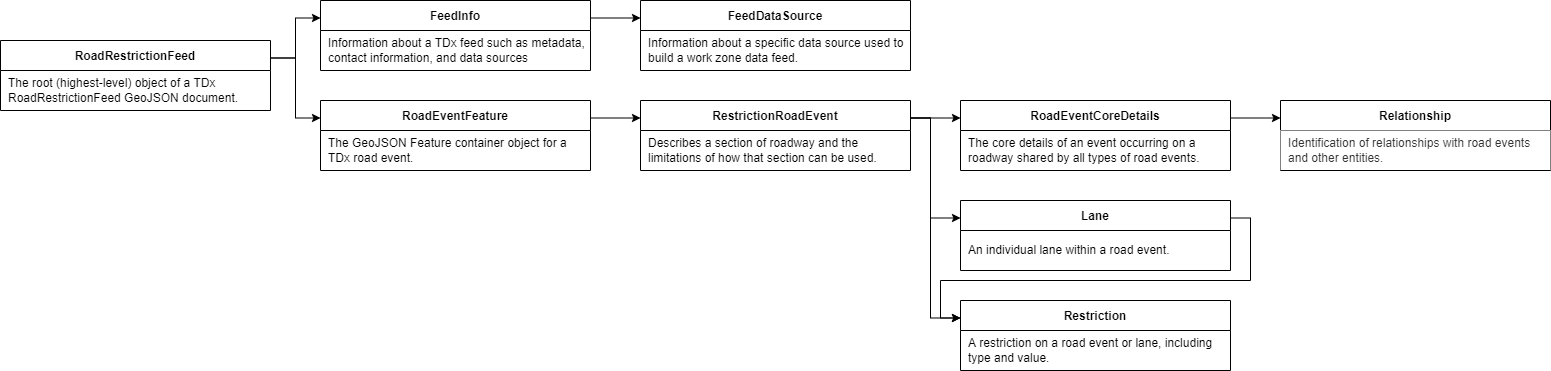

The diagram above was exported from draw.io. Its source (the exported page's mxGraphModel, read from the mxfile embedded in the PNG):
<mxGraphModel dx="803" dy="695" grid="1" gridSize="10" guides="0" tooltips="1" connect="1" arrows="1" fold="1" page="1" pageScale="1" pageWidth="1100" pageHeight="850" math="0" shadow="0" extFonts="Permanent Marker^https://fonts.googleapis.com/css?family=Permanent+Marker">
  <root>
    <mxCell id="0" />
    <mxCell id="1" parent="0" />
    <mxCell id="k0RqxaRmuKo-K8MDaf9T-9" style="edgeStyle=orthogonalEdgeStyle;rounded=0;orthogonalLoop=1;jettySize=auto;html=1;exitX=1;exitY=0.25;exitDx=0;exitDy=0;entryX=0;entryY=0.25;entryDx=0;entryDy=0;" parent="1" target="C-vyLk0tnHw3VtMMgP7b-23" edge="1">
      <mxGeometry relative="1" as="geometry">
        <mxPoint x="340" y="147.5" as="sourcePoint" />
      </mxGeometry>
    </mxCell>
    <mxCell id="k0RqxaRmuKo-K8MDaf9T-10" style="edgeStyle=orthogonalEdgeStyle;rounded=0;orthogonalLoop=1;jettySize=auto;html=1;exitX=1;exitY=0.5;exitDx=0;exitDy=0;entryX=-0.003;entryY=0.158;entryDx=0;entryDy=0;entryPerimeter=0;" parent="1" target="BHbQhKfwGy02K6a1aAIS-3" edge="1">
      <mxGeometry relative="1" as="geometry" />
    </mxCell>
    <mxCell id="C-vyLk0tnHw3VtMMgP7b-23" value="FeedInfo" style="shape=table;startSize=30;container=1;collapsible=1;childLayout=tableLayout;fixedRows=1;rowLines=0;fontStyle=1;align=center;resizeLast=1;" parent="1" vertex="1">
      <mxGeometry x="390" y="90" width="270" height="70" as="geometry" />
    </mxCell>
    <mxCell id="C-vyLk0tnHw3VtMMgP7b-27" value="" style="shape=partialRectangle;collapsible=0;dropTarget=0;pointerEvents=0;fillColor=none;points=[[0,0.5],[1,0.5]];portConstraint=eastwest;top=0;left=0;right=0;bottom=0;" parent="C-vyLk0tnHw3VtMMgP7b-23" vertex="1">
      <mxGeometry y="30" width="270" height="40" as="geometry" />
    </mxCell>
    <mxCell id="C-vyLk0tnHw3VtMMgP7b-29" value="Information about a TDx feed such as metadata, contact information, and data sources" style="shape=partialRectangle;overflow=hidden;connectable=0;fillColor=none;top=0;left=0;bottom=0;right=0;align=left;spacingLeft=6;fontStyle=0;whiteSpace=wrap;" parent="C-vyLk0tnHw3VtMMgP7b-27" vertex="1">
      <mxGeometry width="270" height="40" as="geometry">
        <mxRectangle width="270" height="40" as="alternateBounds" />
      </mxGeometry>
    </mxCell>
    <mxCell id="BHbQhKfwGy02K6a1aAIS-3" value="RoadEventFeature" style="shape=table;startSize=30;container=1;collapsible=1;childLayout=tableLayout;fixedRows=1;rowLines=0;fontStyle=1;align=center;resizeLast=1;" parent="1" vertex="1">
      <mxGeometry x="390" y="190" width="270" height="70" as="geometry" />
    </mxCell>
    <mxCell id="BHbQhKfwGy02K6a1aAIS-4" value="" style="shape=partialRectangle;collapsible=0;dropTarget=0;pointerEvents=0;fillColor=none;points=[[0,0.5],[1,0.5]];portConstraint=eastwest;top=0;left=0;right=0;bottom=0;" parent="BHbQhKfwGy02K6a1aAIS-3" vertex="1">
      <mxGeometry y="30" width="270" height="39" as="geometry" />
    </mxCell>
    <mxCell id="BHbQhKfwGy02K6a1aAIS-6" value="The GeoJSON Feature container object for a TDx road event." style="shape=partialRectangle;overflow=hidden;connectable=0;top=0;left=0;bottom=0;right=0;align=left;spacingLeft=6;fontStyle=0;strokeColor=#d6b656;fillColor=none;whiteSpace=wrap;" parent="BHbQhKfwGy02K6a1aAIS-4" vertex="1">
      <mxGeometry width="270" height="39" as="geometry">
        <mxRectangle width="270" height="39" as="alternateBounds" />
      </mxGeometry>
    </mxCell>
    <mxCell id="qHT-F6r8HrtqaLLa95We-6" value="FeedDataSource" style="shape=table;startSize=30;container=1;collapsible=1;childLayout=tableLayout;fixedRows=1;rowLines=0;fontStyle=1;align=center;resizeLast=1;" parent="1" vertex="1">
      <mxGeometry x="710" y="90" width="270" height="70" as="geometry" />
    </mxCell>
    <mxCell id="qHT-F6r8HrtqaLLa95We-7" value="" style="shape=partialRectangle;collapsible=0;dropTarget=0;pointerEvents=0;fillColor=none;points=[[0,0.5],[1,0.5]];portConstraint=eastwest;top=0;left=0;right=0;bottom=0;" parent="qHT-F6r8HrtqaLLa95We-6" vertex="1">
      <mxGeometry y="30" width="270" height="39" as="geometry" />
    </mxCell>
    <mxCell id="qHT-F6r8HrtqaLLa95We-9" value="Information about a specific data source used to build a work zone data feed." style="shape=partialRectangle;overflow=hidden;connectable=0;top=0;left=0;bottom=0;right=0;align=left;spacingLeft=6;fontStyle=0;strokeColor=#d6b656;fillColor=none;whiteSpace=wrap;" parent="qHT-F6r8HrtqaLLa95We-7" vertex="1">
      <mxGeometry width="270" height="39" as="geometry">
        <mxRectangle width="270" height="39" as="alternateBounds" />
      </mxGeometry>
    </mxCell>
    <mxCell id="qHT-F6r8HrtqaLLa95We-10" value="RestrictionRoadEvent" style="shape=table;startSize=30;container=1;collapsible=1;childLayout=tableLayout;fixedRows=1;rowLines=0;fontStyle=1;align=center;resizeLast=1;" parent="1" vertex="1">
      <mxGeometry x="710" y="190" width="270" height="70" as="geometry" />
    </mxCell>
    <mxCell id="qHT-F6r8HrtqaLLa95We-11" value="" style="shape=partialRectangle;collapsible=0;dropTarget=0;pointerEvents=0;fillColor=none;points=[[0,0.5],[1,0.5]];portConstraint=eastwest;top=0;left=0;right=0;bottom=0;" parent="qHT-F6r8HrtqaLLa95We-10" vertex="1">
      <mxGeometry y="30" width="270" height="39" as="geometry" />
    </mxCell>
    <mxCell id="qHT-F6r8HrtqaLLa95We-13" value="Describes a section of roadway and the limitations of how that section can be used." style="shape=partialRectangle;overflow=hidden;connectable=0;top=0;left=0;bottom=0;right=0;align=left;spacingLeft=6;fontStyle=0;strokeColor=#d6b656;fillColor=none;whiteSpace=wrap;" parent="qHT-F6r8HrtqaLLa95We-11" vertex="1">
      <mxGeometry width="270" height="39" as="geometry">
        <mxRectangle width="270" height="39" as="alternateBounds" />
      </mxGeometry>
    </mxCell>
    <mxCell id="qHT-F6r8HrtqaLLa95We-18" value="RoadEventCoreDetails" style="shape=table;startSize=30;container=1;collapsible=1;childLayout=tableLayout;fixedRows=1;rowLines=0;fontStyle=1;align=center;resizeLast=1;" parent="1" vertex="1">
      <mxGeometry x="1030" y="190" width="270" height="70" as="geometry" />
    </mxCell>
    <mxCell id="qHT-F6r8HrtqaLLa95We-19" value="" style="shape=partialRectangle;collapsible=0;dropTarget=0;pointerEvents=0;fillColor=none;points=[[0,0.5],[1,0.5]];portConstraint=eastwest;top=0;left=0;right=0;bottom=0;" parent="qHT-F6r8HrtqaLLa95We-18" vertex="1">
      <mxGeometry y="30" width="270" height="39" as="geometry" />
    </mxCell>
    <mxCell id="qHT-F6r8HrtqaLLa95We-21" value="The core details of an event occurring on a roadway shared by all types of road events." style="shape=partialRectangle;overflow=hidden;connectable=0;top=0;left=0;bottom=0;right=0;align=left;spacingLeft=6;fontStyle=0;strokeColor=#d6b656;fillColor=none;whiteSpace=wrap;" parent="qHT-F6r8HrtqaLLa95We-19" vertex="1">
      <mxGeometry width="270" height="39" as="geometry">
        <mxRectangle width="270" height="39" as="alternateBounds" />
      </mxGeometry>
    </mxCell>
    <mxCell id="qHT-F6r8HrtqaLLa95We-22" value="Lane" style="shape=table;startSize=30;container=1;collapsible=1;childLayout=tableLayout;fixedRows=1;rowLines=0;fontStyle=1;align=center;resizeLast=1;" parent="1" vertex="1">
      <mxGeometry x="1030" y="290" width="270" height="70" as="geometry" />
    </mxCell>
    <mxCell id="qHT-F6r8HrtqaLLa95We-23" value="" style="shape=partialRectangle;collapsible=0;dropTarget=0;pointerEvents=0;fillColor=none;points=[[0,0.5],[1,0.5]];portConstraint=eastwest;top=0;left=0;right=0;bottom=0;" parent="qHT-F6r8HrtqaLLa95We-22" vertex="1">
      <mxGeometry y="30" width="270" height="39" as="geometry" />
    </mxCell>
    <mxCell id="qHT-F6r8HrtqaLLa95We-25" value="An individual lane within a road event." style="shape=partialRectangle;overflow=hidden;connectable=0;top=0;left=0;bottom=0;right=0;align=left;spacingLeft=6;fontStyle=0;strokeColor=#d6b656;fillColor=none;whiteSpace=wrap;" parent="qHT-F6r8HrtqaLLa95We-23" vertex="1">
      <mxGeometry width="270" height="39" as="geometry">
        <mxRectangle width="270" height="39" as="alternateBounds" />
      </mxGeometry>
    </mxCell>
    <mxCell id="qHT-F6r8HrtqaLLa95We-26" value="Restriction" style="shape=table;startSize=30;container=1;collapsible=1;childLayout=tableLayout;fixedRows=1;rowLines=0;fontStyle=1;align=center;resizeLast=1;" parent="1" vertex="1">
      <mxGeometry x="1030" y="390" width="270" height="70" as="geometry" />
    </mxCell>
    <mxCell id="qHT-F6r8HrtqaLLa95We-27" value="" style="shape=partialRectangle;collapsible=0;dropTarget=0;pointerEvents=0;fillColor=none;points=[[0,0.5],[1,0.5]];portConstraint=eastwest;top=0;left=0;right=0;bottom=0;" parent="qHT-F6r8HrtqaLLa95We-26" vertex="1">
      <mxGeometry y="30" width="270" height="39" as="geometry" />
    </mxCell>
    <mxCell id="qHT-F6r8HrtqaLLa95We-29" value="A restriction on a road event or lane, including type and value." style="shape=partialRectangle;overflow=hidden;connectable=0;top=0;left=0;bottom=0;right=0;align=left;spacingLeft=6;fontStyle=0;strokeColor=#d6b656;fillColor=none;whiteSpace=wrap;" parent="qHT-F6r8HrtqaLLa95We-27" vertex="1">
      <mxGeometry width="270" height="39" as="geometry">
        <mxRectangle width="270" height="39" as="alternateBounds" />
      </mxGeometry>
    </mxCell>
    <mxCell id="Q4F0YYo54zgFtf_VKap_-1" value="Relationship" style="shape=table;startSize=30;container=1;collapsible=1;childLayout=tableLayout;fixedRows=1;rowLines=0;fontStyle=1;align=center;resizeLast=1;fillColor=#FFFFFF;" parent="1" vertex="1">
      <mxGeometry x="1350" y="190" width="270" height="70" as="geometry" />
    </mxCell>
    <mxCell id="Q4F0YYo54zgFtf_VKap_-2" value="" style="shape=partialRectangle;collapsible=0;dropTarget=0;pointerEvents=0;fillColor=none;points=[[0,0.5],[1,0.5]];portConstraint=eastwest;top=0;left=0;right=0;bottom=0;" parent="Q4F0YYo54zgFtf_VKap_-1" vertex="1">
      <mxGeometry y="30" width="270" height="39" as="geometry" />
    </mxCell>
    <mxCell id="Q4F0YYo54zgFtf_VKap_-4" value="Identification of relationships with road events and other entities." style="shape=partialRectangle;overflow=hidden;connectable=0;top=0;left=0;bottom=0;right=0;align=left;spacingLeft=6;fontStyle=0;strokeColor=#666666;fillColor=#FFFFFF;whiteSpace=wrap;fontColor=#333333;" parent="Q4F0YYo54zgFtf_VKap_-2" vertex="1">
      <mxGeometry width="270" height="39" as="geometry">
        <mxRectangle width="270" height="39" as="alternateBounds" />
      </mxGeometry>
    </mxCell>
    <mxCell id="Q4F0YYo54zgFtf_VKap_-6" style="edgeStyle=orthogonalEdgeStyle;rounded=0;orthogonalLoop=1;jettySize=auto;html=1;exitX=1;exitY=0.25;exitDx=0;exitDy=0;entryX=0;entryY=0.25;entryDx=0;entryDy=0;endWidth=6.234491315136476;" parent="1" source="C-vyLk0tnHw3VtMMgP7b-23" target="qHT-F6r8HrtqaLLa95We-6" edge="1">
      <mxGeometry relative="1" as="geometry">
        <mxPoint x="700" y="60" as="sourcePoint" />
        <mxPoint x="770" y="60" as="targetPoint" />
      </mxGeometry>
    </mxCell>
    <mxCell id="Q4F0YYo54zgFtf_VKap_-9" style="edgeStyle=orthogonalEdgeStyle;rounded=0;orthogonalLoop=1;jettySize=auto;html=1;entryX=0;entryY=0.25;entryDx=0;entryDy=0;endWidth=6.234491315136476;exitX=1;exitY=0.25;exitDx=0;exitDy=0;" parent="1" target="BHbQhKfwGy02K6a1aAIS-3" edge="1">
      <mxGeometry relative="1" as="geometry">
        <mxPoint x="340" y="147.5" as="sourcePoint" />
        <mxPoint x="742" y="117.5" as="targetPoint" />
      </mxGeometry>
    </mxCell>
    <mxCell id="Q4F0YYo54zgFtf_VKap_-10" style="edgeStyle=orthogonalEdgeStyle;rounded=0;orthogonalLoop=1;jettySize=auto;html=1;exitX=1;exitY=0.25;exitDx=0;exitDy=0;entryX=0;entryY=0.25;entryDx=0;entryDy=0;endWidth=6.234491315136476;" parent="1" source="BHbQhKfwGy02K6a1aAIS-3" target="qHT-F6r8HrtqaLLa95We-10" edge="1">
      <mxGeometry relative="1" as="geometry">
        <mxPoint x="690" y="210" as="sourcePoint" />
        <mxPoint x="732" y="210" as="targetPoint" />
      </mxGeometry>
    </mxCell>
    <mxCell id="Q4F0YYo54zgFtf_VKap_-12" style="edgeStyle=orthogonalEdgeStyle;rounded=0;orthogonalLoop=1;jettySize=auto;html=1;exitX=1;exitY=0.25;exitDx=0;exitDy=0;entryX=0;entryY=0.25;entryDx=0;entryDy=0;" parent="1" source="qHT-F6r8HrtqaLLa95We-10" target="qHT-F6r8HrtqaLLa95We-18" edge="1">
      <mxGeometry relative="1" as="geometry">
        <mxPoint x="1000" y="240" as="sourcePoint" />
        <mxPoint x="1060" y="230" as="targetPoint" />
      </mxGeometry>
    </mxCell>
    <mxCell id="Q4F0YYo54zgFtf_VKap_-19" style="edgeStyle=orthogonalEdgeStyle;rounded=0;orthogonalLoop=1;jettySize=auto;html=1;exitX=1;exitY=0.25;exitDx=0;exitDy=0;entryX=0;entryY=0.25;entryDx=0;entryDy=0;endWidth=6.234491315136476;" parent="1" source="qHT-F6r8HrtqaLLa95We-18" edge="1">
      <mxGeometry relative="1" as="geometry">
        <mxPoint x="700" y="117.5" as="sourcePoint" />
        <mxPoint x="1350" y="207.5" as="targetPoint" />
      </mxGeometry>
    </mxCell>
    <mxCell id="Q4F0YYo54zgFtf_VKap_-23" value="RoadRestrictionFeed" style="shape=table;startSize=30;container=1;collapsible=1;childLayout=tableLayout;fixedRows=1;rowLines=0;fontStyle=1;align=center;resizeLast=1;" parent="1" vertex="1">
      <mxGeometry x="70" y="130" width="270" height="70" as="geometry" />
    </mxCell>
    <mxCell id="Q4F0YYo54zgFtf_VKap_-24" value="" style="shape=partialRectangle;collapsible=0;dropTarget=0;pointerEvents=0;fillColor=none;points=[[0,0.5],[1,0.5]];portConstraint=eastwest;top=0;left=0;right=0;bottom=0;" parent="Q4F0YYo54zgFtf_VKap_-23" vertex="1">
      <mxGeometry y="30" width="270" height="40" as="geometry" />
    </mxCell>
    <mxCell id="Q4F0YYo54zgFtf_VKap_-26" value="The root (highest-level) object of a TDx RoadRestrictionFeed GeoJSON document." style="shape=partialRectangle;overflow=hidden;connectable=0;fillColor=none;top=0;left=0;bottom=0;right=0;align=left;spacingLeft=6;fontStyle=0;whiteSpace=wrap;" parent="Q4F0YYo54zgFtf_VKap_-24" vertex="1">
      <mxGeometry width="270" height="40" as="geometry">
        <mxRectangle width="270" height="40" as="alternateBounds" />
      </mxGeometry>
    </mxCell>
    <mxCell id="bdpUYUxyRzyoXA5ycaL--1" style="edgeStyle=orthogonalEdgeStyle;rounded=0;orthogonalLoop=1;jettySize=auto;html=1;entryX=0;entryY=0.25;entryDx=0;entryDy=0;exitX=1;exitY=0.25;exitDx=0;exitDy=0;" edge="1" parent="1" source="qHT-F6r8HrtqaLLa95We-10" target="qHT-F6r8HrtqaLLa95We-22">
      <mxGeometry relative="1" as="geometry">
        <mxPoint x="980" y="210" as="sourcePoint" />
        <mxPoint x="1040" y="217.5" as="targetPoint" />
        <Array as="points">
          <mxPoint x="1000" y="208" />
          <mxPoint x="1000" y="308" />
        </Array>
      </mxGeometry>
    </mxCell>
    <mxCell id="bdpUYUxyRzyoXA5ycaL--2" style="edgeStyle=orthogonalEdgeStyle;rounded=0;orthogonalLoop=1;jettySize=auto;html=1;entryX=0;entryY=0.25;entryDx=0;entryDy=0;exitX=1;exitY=0.25;exitDx=0;exitDy=0;" edge="1" parent="1" source="qHT-F6r8HrtqaLLa95We-10" target="qHT-F6r8HrtqaLLa95We-26">
      <mxGeometry relative="1" as="geometry">
        <mxPoint x="980" y="210" as="sourcePoint" />
        <mxPoint x="1040" y="317.5" as="targetPoint" />
        <Array as="points">
          <mxPoint x="1000" y="208" />
          <mxPoint x="1000" y="408" />
        </Array>
      </mxGeometry>
    </mxCell>
    <mxCell id="bdpUYUxyRzyoXA5ycaL--3" value="" style="edgeStyle=orthogonalEdgeStyle;rounded=0;orthogonalLoop=1;jettySize=auto;html=1;entryX=0;entryY=0.25;entryDx=0;entryDy=0;exitX=1;exitY=0.25;exitDx=0;exitDy=0;" edge="1" parent="1" source="qHT-F6r8HrtqaLLa95We-22" target="qHT-F6r8HrtqaLLa95We-26">
      <mxGeometry relative="1" as="geometry">
        <Array as="points">
          <mxPoint x="1320" y="308" />
          <mxPoint x="1320" y="370" />
          <mxPoint x="1010" y="370" />
          <mxPoint x="1010" y="408" />
        </Array>
      </mxGeometry>
    </mxCell>
  </root>
</mxGraphModel>